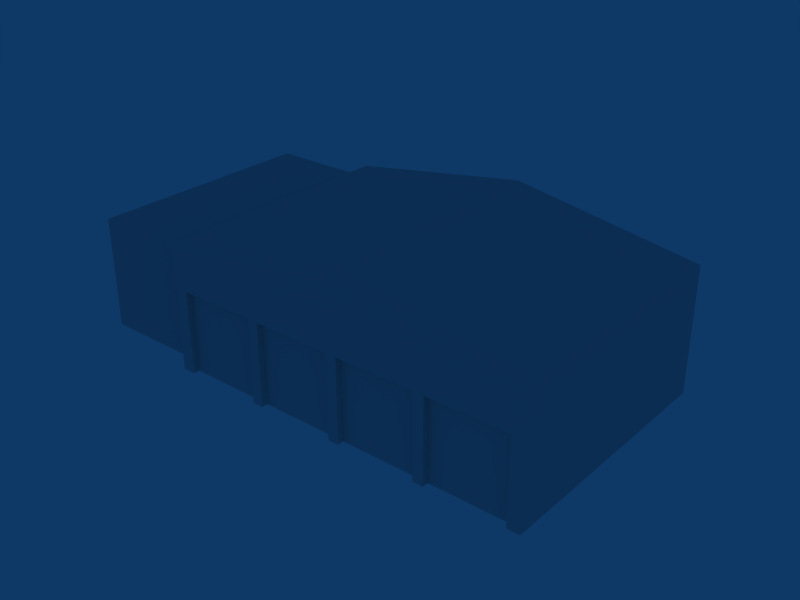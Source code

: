 # Source: ag_firehouse.blend  (saved by Blender 2.42.0; exported with 4.5.12 LTS)
import bpy
from mathutils import Matrix  # noqa: F401  (used for matrix-valued properties, if any)

bpy.ops.wm.read_factory_settings(use_empty=True)
scene = bpy.context.scene
scene.name = 'Scene'

# ---- collections
col_collection_1 = bpy.data.collections.new('Collection 1'); scene.collection.children.link(col_collection_1)
col_collection_4 = bpy.data.collections.new('Collection 4'); scene.collection.children.link(col_collection_4)
col_collection_4.hide_render = True
col_collection_4.hide_viewport = True

# ---- world
world_world = bpy.data.worlds.new('World'); scene.world = world_world
world_world.color = (0.05656, 0.2208, 0.4)
world_world.use_sun_shadow = False
world_world.sun_shadow_jitter_overblur = 0.0
world_world.cycles.sampling_method = 'MANUAL'
world_world.cycles.sample_map_resolution = 256

# ---- meshes
me_cube = bpy.data.meshes.new('Cube')
me_cube.from_pydata([(11.5, 6.0, 0.0), (11.5, -6.0, 0.0), (-6.0, -6.0, 0.0), (11.5, 6.0, 5.9), (11.5, -6.0, 5.9), (-6.0, -6.0, 5.9), (-6.0, 6.0, 5.9), (2.75, -6.0, 7.3), (2.75, 6.0, 7.3), (-6.0, 6.0, 0.0), (-6.0, -5.2, 0.0), (-11.4, -5.2, 0.0), (-11.4, 6.0, 0.0), (-6.0, 6.0, 5.3), (-6.0, -5.2, 5.3), (-11.4, -5.2, 5.3), (-11.4, 6.0, 5.3), (-5.4, -6.0, 0.0), (-5.4, -6.0, 3.9), (-1.7, -6.0, 3.9), (-1.7, -6.0, 0.0), (-1.7, -5.7, 3.9), (-5.4, -5.7, 3.9), (-5.4, -5.7, 0.0), (-1.7, -5.7, 0.0), (2.5, -5.7, 0.0), (-1.2, -5.7, 0.0), (-1.2, -5.7, 3.9), (2.5, -5.7, 3.9), (2.5, -6.0, 0.0), (2.5, -6.0, 3.9), (-1.2, -6.0, 3.9), (-1.2, -6.0, 0.0), (3.0, -6.0, 0.0), (3.0, -6.0, 3.9), (6.7, -6.0, 3.9), (6.7, -6.0, 0.0), (6.7, -5.7, 3.9), (3.0, -5.7, 3.9), (3.0, -5.7, 0.0), (6.7, -5.7, 0.0), (10.9, -5.7, 0.0), (7.2, -5.7, 0.0), (7.2, -5.7, 3.9), (10.9, -5.7, 3.9), (10.9, -6.0, 0.0), (10.9, -6.0, 3.9), (7.2, -6.0, 3.9), (7.2, -6.0, 0.0)], [], [(0, 3, 4, 1), (2, 5, 6, 9), (4, 3, 8, 7), (5, 7, 8, 6), (3, 6, 8), (0, 9, 6, 3), (13, 16, 15, 14), (10, 14, 15, 11), (11, 15, 16, 12), (12, 16, 13, 9), (19, 18, 22, 21), (21, 22, 23, 24), (17, 23, 22, 18), (19, 21, 24, 20), (30, 28, 25, 29), (32, 26, 27, 31), (28, 27, 26, 25), (30, 31, 27, 28), (35, 34, 38, 37), (37, 38, 39, 40), (33, 39, 38, 34), (35, 37, 40, 36), (46, 44, 41, 45), (48, 42, 43, 47), (44, 43, 42, 41), (46, 47, 43, 44), (2, 17, 18, 5), (19, 20, 32, 31), (29, 33, 34, 30), (35, 36, 48, 47), (1, 4, 46, 45), (5, 18, 7), (7, 18, 19), (7, 19, 31), (7, 31, 30), (7, 30, 34), (7, 34, 35), (7, 35, 47), (4, 7, 47, 46)])
_uv = me_cube.uv_layers.new(name='UVMap')
_uv.uv.foreach_set('vector', [0.9296, 0.4141, 0.9296, 0.414, 0.9297, 0.414, 0.9297, 0.4141, 0.9296, 0.4141, 0.9296, 0.414, 0.9297, 0.414, 0.9297, 0.4141, 0.8047, 0.05469, 0.8047, 0.05469, 0.8047, 0.05469, 0.8047, 0.05469, 0.8047, 0.05469, 0.8047, 0.05469, 0.8047, 0.05469, 0.8047, 0.05469, 0.9296, 0.4141, 0.9296, 0.414, 0.9297, 0.414, 0.9296, 0.4141, 0.9296, 0.414, 0.9297, 0.414, 0.9297, 0.4141, 0.8047, 0.05469, 0.8047, 0.05469, 0.8047, 0.05469, 0.8047, 0.05469, 0.9296, 0.4141, 0.9296, 0.414, 0.9297, 0.414, 0.9297, 0.4141, 0.9296, 0.4141, 0.9296, 0.414, 0.9297, 0.414, 0.9297, 0.4141, 0.9296, 0.4141, 0.9296, 0.414, 0.9297, 0.414, 0.9297, 0.4141, 0.9296, 0.4141, 0.9296, 0.414, 0.9297, 0.414, 0.9297, 0.4141, 0.4453, 0.02349, 0.4453, 0.02339, 0.4454, 0.02339, 0.4454, 0.02349, 0.9296, 0.4141, 0.9296, 0.414, 0.9297, 0.414, 0.9297, 0.4141, 0.9296, 0.4141, 0.9296, 0.414, 0.9297, 0.414, 0.9297, 0.4141, 0.9296, 0.4141, 0.9296, 0.414, 0.9297, 0.414, 0.9297, 0.4141, 0.9296, 0.4141, 0.9296, 0.414, 0.9297, 0.414, 0.9297, 0.4141, 0.4453, 0.02349, 0.4453, 0.02339, 0.4454, 0.02339, 0.4454, 0.02349, 0.9296, 0.4141, 0.9296, 0.414, 0.9297, 0.414, 0.9297, 0.4141, 0.9296, 0.4141, 0.9296, 0.414, 0.9297, 0.414, 0.9297, 0.4141, 0.4453, 0.02349, 0.4453, 0.02339, 0.4454, 0.02339, 0.4454, 0.02349, 0.9296, 0.4141, 0.9296, 0.414, 0.9297, 0.414, 0.9297, 0.4141, 0.9296, 0.4141, 0.9296, 0.414, 0.9297, 0.414, 0.9297, 0.4141, 0.9296, 0.4141, 0.9296, 0.414, 0.9297, 0.414, 0.9297, 0.4141, 0.9296, 0.4141, 0.9296, 0.414, 0.9297, 0.414, 0.9297, 0.4141, 0.4453, 0.02349, 0.4453, 0.02339, 0.4454, 0.02339, 0.4454, 0.02349, 0.9296, 0.4141, 0.9296, 0.414, 0.9297, 0.414, 0.9297, 0.4141, 0.9296, 0.4141, 0.9296, 0.414, 0.9297, 0.414, 0.9297, 0.4141, 0.9296, 0.4141, 0.9296, 0.414, 0.9297, 0.414, 0.9297, 0.4141, 0.9296, 0.4141, 0.9296, 0.414, 0.9297, 0.414, 0.9297, 0.4141, 0.9296, 0.4141, 0.9296, 0.414, 0.9297, 0.414, 0.9297, 0.4141, 0.9296, 0.4141, 0.9296, 0.414, 0.9297, 0.414, 0.9297, 0.4141, 0.9296, 0.4141, 0.9296, 0.414, 0.9297, 0.414, 0.9296, 0.4141, 0.9296, 0.414, 0.9297, 0.414, 0.9296, 0.4141, 0.9296, 0.414, 0.9297, 0.414, 0.9296, 0.4141, 0.9296, 0.414, 0.9297, 0.414, 0.9296, 0.4141, 0.9296, 0.414, 0.9297, 0.414, 0.9296, 0.4141, 0.9296, 0.414, 0.9297, 0.414, 0.9296, 0.4141, 0.9296, 0.414, 0.9297, 0.414, 0.9296, 0.4141, 0.9296, 0.414, 0.9297, 0.414, 0.9297, 0.4141])
_ca = me_cube.color_attributes.new('Col', 'BYTE_COLOR', 'CORNER')
_ca.data.foreach_set('color', [1.0, 1.0, 1.0, 1.0, 1.0, 1.0, 1.0, 1.0, 1.0, 1.0, 1.0, 1.0, 1.0, 1.0, 1.0, 1.0, 1.0, 1.0, 1.0, 1.0, 1.0, 1.0, 1.0, 1.0, 1.0, 1.0, 1.0, 1.0, 1.0, 1.0, 1.0, 1.0, 1.0, 1.0, 1.0, 1.0, 1.0, 1.0, 1.0, 1.0, 1.0, 1.0, 1.0, 1.0, 1.0, 1.0, 1.0, 1.0, 1.0, 1.0, 1.0, 1.0, 1.0, 1.0, 1.0, 1.0, 1.0, 1.0, 1.0, 1.0, 1.0, 1.0, 1.0, 1.0, 1.0, 1.0, 1.0, 1.0, 1.0, 1.0, 1.0, 1.0, 1.0, 1.0, 1.0, 1.0, 1.0, 1.0, 1.0, 1.0, 1.0, 1.0, 1.0, 1.0, 1.0, 1.0, 1.0, 1.0, 1.0, 1.0, 1.0, 1.0, 1.0, 1.0, 1.0, 1.0, 1.0, 1.0, 1.0, 1.0, 1.0, 1.0, 1.0, 1.0, 1.0, 1.0, 1.0, 1.0, 1.0, 1.0, 1.0, 1.0, 1.0, 1.0, 1.0, 1.0, 1.0, 1.0, 1.0, 1.0, 1.0, 1.0, 1.0, 1.0, 1.0, 1.0, 1.0, 1.0, 1.0, 1.0, 1.0, 1.0, 1.0, 1.0, 1.0, 1.0, 1.0, 1.0, 1.0, 1.0, 1.0, 1.0, 1.0, 1.0, 1.0, 1.0, 1.0, 1.0, 1.0, 1.0, 1.0, 1.0, 1.0, 1.0, 1.0, 1.0, 1.0, 1.0, 1.0, 1.0, 1.0, 1.0, 1.0, 1.0, 1.0, 1.0, 1.0, 1.0, 1.0, 1.0, 1.0, 1.0, 1.0, 1.0, 1.0, 1.0, 1.0, 1.0, 1.0, 1.0, 1.0, 1.0, 1.0, 1.0, 1.0, 1.0, 1.0, 1.0, 1.0, 1.0, 1.0, 1.0, 1.0, 1.0, 1.0, 1.0, 1.0, 1.0, 1.0, 1.0, 1.0, 1.0, 1.0, 1.0, 1.0, 1.0, 1.0, 1.0, 1.0, 1.0, 1.0, 1.0, 1.0, 1.0, 1.0, 1.0, 1.0, 1.0, 1.0, 1.0, 1.0, 1.0, 1.0, 1.0, 1.0, 1.0, 1.0, 1.0, 1.0, 1.0, 1.0, 1.0, 1.0, 1.0, 1.0, 1.0, 1.0, 1.0, 1.0, 1.0, 1.0, 1.0, 1.0, 1.0, 1.0, 1.0, 1.0, 1.0, 1.0, 1.0, 1.0, 1.0, 1.0, 1.0, 1.0, 1.0, 1.0, 1.0, 1.0, 1.0, 1.0, 1.0, 1.0, 1.0, 1.0, 1.0, 1.0, 1.0, 1.0, 1.0, 1.0, 1.0, 1.0, 1.0, 1.0, 1.0, 1.0, 1.0, 1.0, 1.0, 1.0, 1.0, 1.0, 1.0, 1.0, 1.0, 1.0, 1.0, 1.0, 1.0, 1.0, 1.0, 1.0, 1.0, 1.0, 1.0, 1.0, 1.0, 1.0, 1.0, 1.0, 1.0, 1.0, 1.0, 1.0, 1.0, 1.0, 1.0, 1.0, 1.0, 1.0, 1.0, 1.0, 1.0, 1.0, 1.0, 1.0, 1.0, 1.0, 1.0, 1.0, 1.0, 1.0, 1.0, 1.0, 1.0, 1.0, 1.0, 1.0, 1.0, 1.0, 1.0, 1.0, 1.0, 1.0, 1.0, 1.0, 1.0, 1.0, 1.0, 1.0, 1.0, 1.0, 1.0, 1.0, 1.0, 1.0, 1.0, 1.0, 1.0, 1.0, 1.0, 1.0, 1.0, 1.0, 1.0, 1.0, 1.0, 1.0, 1.0, 1.0, 1.0, 1.0, 1.0, 1.0, 1.0, 1.0, 1.0, 1.0, 1.0, 1.0, 1.0, 1.0, 1.0, 1.0, 1.0, 1.0, 1.0, 1.0, 1.0, 1.0, 1.0, 1.0, 1.0, 1.0, 1.0, 1.0, 1.0, 1.0, 1.0, 1.0, 1.0, 1.0, 1.0, 1.0, 1.0, 1.0, 1.0, 1.0, 1.0, 1.0, 1.0, 1.0, 1.0, 1.0, 1.0, 1.0, 1.0, 1.0, 1.0, 1.0, 1.0, 1.0, 1.0, 1.0, 1.0, 1.0, 1.0, 1.0, 1.0, 1.0, 1.0, 1.0, 1.0, 1.0, 1.0, 1.0, 1.0, 1.0, 1.0, 1.0, 1.0, 1.0, 1.0, 1.0, 1.0, 1.0, 1.0, 1.0, 1.0, 1.0, 1.0, 1.0, 1.0, 1.0, 1.0, 1.0, 1.0, 1.0, 1.0, 1.0, 1.0, 1.0, 1.0, 1.0, 1.0, 1.0, 1.0, 1.0, 1.0, 1.0, 1.0, 1.0, 1.0, 1.0, 1.0, 1.0, 1.0, 1.0, 1.0, 1.0, 1.0, 1.0, 1.0, 1.0, 1.0, 1.0, 1.0, 1.0, 1.0, 1.0, 1.0, 1.0, 1.0, 1.0, 1.0, 1.0, 1.0, 1.0, 1.0, 1.0, 1.0, 1.0, 1.0, 1.0, 1.0, 1.0, 1.0, 1.0, 1.0, 1.0, 1.0, 1.0, 1.0, 1.0, 1.0, 1.0, 1.0, 1.0, 1.0, 1.0, 1.0, 1.0, 1.0, 1.0, 1.0, 1.0, 1.0, 1.0, 1.0, 1.0, 1.0, 1.0, 1.0, 1.0, 1.0, 1.0, 1.0, 1.0, 1.0, 1.0, 1.0, 1.0, 1.0, 1.0, 1.0, 1.0, 1.0, 1.0, 1.0, 1.0, 1.0, 1.0, 1.0, 1.0, 1.0, 1.0, 1.0, 1.0, 1.0, 1.0, 1.0, 1.0, 1.0, 1.0, 1.0, 1.0, 1.0, 1.0, 1.0, 1.0, 1.0, 1.0, 1.0, 1.0, 1.0, 1.0, 1.0, 1.0, 1.0, 1.0, 1.0, 1.0, 1.0, 1.0, 1.0, 1.0, 1.0, 1.0, 1.0, 1.0, 1.0, 1.0, 1.0, 1.0, 1.0, 1.0, 1.0, 1.0, 1.0, 1.0, 1.0])
me_cube.use_remesh_preserve_volume = False
me_cube.use_remesh_preserve_attributes = False
me_cube.use_mirror_vertex_groups = False
me_cube.update()
me_mesh = bpy.data.meshes.new('Mesh')
me_mesh.from_pydata([(10.46, 9.706, 2.752), (10.46, 9.706, -3.136), (-6.94, 9.706, -3.136), (-6.94, 9.706, 2.156), (-6.94, 9.706, 2.752), (-6.94, -1.578, 2.156), (-6.324, -2.03, -3.136), (-2.684, -2.03, -3.136), (2.024, -2.03, -3.136), (1.488, -2.39, -3.136), (6.196, -2.03, 0.744), (6.196, -2.03, -3.136), (-2.152, -2.03, 0.744), (1.488, -2.03, -3.136), (-6.324, -2.39, -3.136), (-6.324, -2.03, 0.744), (-2.684, -2.39, 0.744), (-2.684, -2.03, 0.744), (2.024, -2.39, -3.136), (2.024, -2.39, 0.744), (2.024, -2.03, 0.744), (5.664, -2.39, 0.744), (5.664, -2.39, -3.136), (5.664, -2.03, 0.744), (5.664, -2.03, -3.136), (9.836, -2.03, 0.744), (9.836, -2.39, -3.136), (9.836, -2.03, -3.136), (6.196, -2.39, -3.136), (6.196, -2.39, 0.744), (-2.152, -2.39, 0.744), (-2.152, -2.03, -3.136), (1.488, -2.03, 0.744), (1.76, 9.706, 4.168), (1.76, -2.39, 4.168), (-6.94, -2.39, -3.136), (-6.324, -2.39, 0.744), (10.46, -2.39, 2.752), (-6.94, -2.39, 2.752), (1.488, -2.39, 0.744), (-2.152, -2.39, -3.136), (-2.684, -2.39, -3.136), (10.46, -2.39, -3.136), (9.836, -2.39, 0.744), (-12.34, -1.578, 2.156), (-12.34, 9.706, -3.136), (-12.34, 9.706, 2.156), (-6.94, -1.578, -3.136), (-12.34, -1.578, -3.136)], [], [(33, 38, 34), (38, 33, 4), (42, 0, 37), (0, 42, 1), (3, 2, 45), (3, 38, 4), (5, 38, 3), (47, 38, 5), (35, 38, 47), (7, 15, 6), (15, 7, 17), (24, 20, 8), (20, 24, 23), (19, 9, 18), (9, 19, 39), (27, 10, 11), (10, 27, 25), (13, 12, 31), (12, 13, 32), (6, 36, 14), (36, 6, 15), (17, 41, 16), (41, 17, 7), (8, 19, 18), (19, 8, 20), (23, 22, 21), (22, 23, 24), (25, 26, 43), (26, 25, 27), (11, 29, 28), (29, 11, 10), (31, 30, 40), (30, 31, 12), (32, 9, 39), (9, 32, 13), (34, 0, 33), (0, 34, 37), (36, 35, 14), (35, 36, 38), (22, 29, 21), (29, 22, 28), (37, 19, 21), (16, 38, 36), (30, 38, 16), (39, 38, 30), (39, 34, 38), (39, 37, 34), (39, 19, 37), (30, 41, 40), (41, 30, 16), (37, 29, 43), (29, 37, 21), (42, 43, 26), (43, 42, 37), (45, 44, 46), (44, 45, 48), (3, 45, 46), (5, 46, 44), (46, 5, 3), (47, 44, 48), (44, 47, 5), (0, 4, 33), (2, 0, 1), (3, 0, 2), (0, 3, 4)])
_uv = me_mesh.uv_layers.new(name='UVMap')
_uv.uv.foreach_set('vector', [0.9953, 0.3391, 0.8746, 0.5414, 0.9953, 0.5414, 0.8746, 0.5414, 0.9953, 0.3391, 0.8746, 0.3391, 0.0287, 0.7248, 0.1571, 0.7873, 0.0287, 0.7873, 0.1571, 0.7873, 0.0287, 0.7248, 0.1571, 0.7248, 0.128, 0.781, 0.1282, 0.7248, 0.1861, 0.7248, 0.0015, 0.7808, 0.13, 0.7871, 0.0015, 0.7871, 0.1213, 0.7808, 0.13, 0.7871, 0.0015, 0.7808, 0.1213, 0.7246, 0.13, 0.7871, 0.1213, 0.7808, 0.13, 0.7246, 0.13, 0.7871, 0.1213, 0.7246, 0.7282, 0.7775, 0.6809, 0.8258, 0.6809, 0.7775, 0.6809, 0.8258, 0.7282, 0.7775, 0.7282, 0.8258, 0.2339, 0.7602, 0.1863, 0.8028, 0.1863, 0.7602, 0.1863, 0.8028, 0.2339, 0.7602, 0.2339, 0.8028, 0.0967, 0.766, 0.091, 0.7247, 0.0967, 0.7247, 0.091, 0.7247, 0.0967, 0.766, 0.091, 0.766, 0.7282, 0.7775, 0.6809, 0.8258, 0.6809, 0.7775, 0.6809, 0.8258, 0.7282, 0.7775, 0.7282, 0.8258, 0.7282, 0.7775, 0.6809, 0.8258, 0.6809, 0.7775, 0.6809, 0.8258, 0.7282, 0.7775, 0.7282, 0.8258, 0.0989, 0.7247, 0.0951, 0.7809, 0.0951, 0.7247, 0.0951, 0.7809, 0.0989, 0.7247, 0.0989, 0.7809, 0.0887, 0.7809, 0.0926, 0.7247, 0.0926, 0.7809, 0.0926, 0.7247, 0.0887, 0.7809, 0.0887, 0.7247, 0.0989, 0.7247, 0.0951, 0.7809, 0.0951, 0.7247, 0.0951, 0.7809, 0.0989, 0.7247, 0.0989, 0.7809, 0.0887, 0.7809, 0.0926, 0.7247, 0.0926, 0.7809, 0.0926, 0.7247, 0.0887, 0.7809, 0.0887, 0.7247, 0.0887, 0.7809, 0.0926, 0.7247, 0.0926, 0.7809, 0.0926, 0.7247, 0.0887, 0.7809, 0.0887, 0.7247, 0.0989, 0.7247, 0.0951, 0.7809, 0.0951, 0.7247, 0.0951, 0.7809, 0.0989, 0.7247, 0.0989, 0.7809, 0.0989, 0.7247, 0.0951, 0.7809, 0.0951, 0.7247, 0.0951, 0.7809, 0.0989, 0.7247, 0.0989, 0.7809, 0.0887, 0.7809, 0.0926, 0.7247, 0.0926, 0.7809, 0.0926, 0.7247, 0.0887, 0.7809, 0.0887, 0.7247, 0.994, 0.5413, 0.8749, 0.3394, 0.994, 0.3394, 0.8749, 0.3394, 0.994, 0.5413, 0.8749, 0.5414, 0.0081, 0.766, 0.0016, 0.7247, 0.0081, 0.7247, 0.0016, 0.7247, 0.0081, 0.766, 0.0016, 0.7873, 0.1353, 0.7247, 0.1409, 0.766, 0.1353, 0.766, 0.1409, 0.766, 0.1353, 0.7247, 0.1409, 0.7247, 0.1861, 0.7873, 0.0967, 0.766, 0.1353, 0.766, 0.0467, 0.766, 0.0016, 0.7873, 0.0081, 0.766, 0.0524, 0.766, 0.0016, 0.7873, 0.0467, 0.766, 0.091, 0.766, 0.0016, 0.7873, 0.0524, 0.766, 0.091, 0.766, 0.0939, 0.8024, 0.0016, 0.7873, 0.091, 0.766, 0.1861, 0.7873, 0.0939, 0.8024, 0.091, 0.766, 0.0967, 0.766, 0.1861, 0.7873, 0.0524, 0.766, 0.0467, 0.7247, 0.0524, 0.7247, 0.0467, 0.7247, 0.0524, 0.766, 0.0467, 0.766, 0.1861, 0.7873, 0.1409, 0.766, 0.1796, 0.766, 0.1409, 0.766, 0.1861, 0.7873, 0.1353, 0.766, 0.1861, 0.7247, 0.1796, 0.766, 0.1796, 0.7247, 0.1796, 0.766, 0.1861, 0.7247, 0.1861, 0.7873, 0.0013, 0.7249, 0.1248, 0.7811, 0.0013, 0.7811, 0.1248, 0.7811, 0.0013, 0.7249, 0.1248, 0.7249, 0.128, 0.781, 0.1861, 0.7248, 0.1861, 0.781, 0.8968, 0.5132, 0.9761, 0.363, 0.9761, 0.5132, 0.9761, 0.363, 0.8968, 0.5132, 0.8968, 0.363, 0.1821, 0.7249, 0.1248, 0.7811, 0.1248, 0.7249, 0.1248, 0.7811, 0.1821, 0.7249, 0.1821, 0.7811, 0.0013, 0.7873, 0.146, 0.7873, 0.0736, 0.8024, 0.146, 0.7247, 0.0013, 0.7873, 0.0013, 0.7247, 0.146, 0.781, 0.0013, 0.7873, 0.146, 0.7247, 0.0013, 0.7873, 0.146, 0.781, 0.146, 0.7873])
_ca = me_mesh.color_attributes.new('Col', 'BYTE_COLOR', 'CORNER')
_ca.data.foreach_set('color', [1.0, 1.0, 1.0, 1.0, 1.0, 1.0, 1.0, 1.0, 1.0, 1.0, 1.0, 1.0, 1.0, 1.0, 1.0, 1.0, 1.0, 1.0, 1.0, 1.0, 1.0, 1.0, 1.0, 1.0, 1.0, 1.0, 1.0, 1.0, 1.0, 1.0, 1.0, 1.0, 1.0, 1.0, 1.0, 1.0, 1.0, 1.0, 1.0, 1.0, 1.0, 1.0, 1.0, 1.0, 1.0, 1.0, 1.0, 1.0, 1.0, 1.0, 1.0, 1.0, 1.0, 1.0, 1.0, 1.0, 1.0, 1.0, 1.0, 1.0, 1.0, 1.0, 1.0, 1.0, 1.0, 1.0, 1.0, 1.0, 1.0, 1.0, 1.0, 1.0, 1.0, 1.0, 1.0, 1.0, 1.0, 1.0, 1.0, 1.0, 1.0, 1.0, 1.0, 1.0, 1.0, 1.0, 1.0, 1.0, 1.0, 1.0, 1.0, 1.0, 1.0, 1.0, 1.0, 1.0, 1.0, 1.0, 1.0, 1.0, 1.0, 1.0, 1.0, 1.0, 1.0, 1.0, 1.0, 1.0, 1.0, 1.0, 1.0, 1.0, 1.0, 1.0, 1.0, 1.0, 1.0, 1.0, 1.0, 1.0, 1.0, 1.0, 1.0, 1.0, 1.0, 1.0, 1.0, 1.0, 1.0, 1.0, 1.0, 1.0, 1.0, 1.0, 1.0, 1.0, 1.0, 1.0, 1.0, 1.0, 1.0, 1.0, 1.0, 1.0, 1.0, 1.0, 1.0, 1.0, 1.0, 1.0, 1.0, 1.0, 1.0, 1.0, 1.0, 1.0, 1.0, 1.0, 1.0, 1.0, 1.0, 1.0, 1.0, 1.0, 1.0, 1.0, 1.0, 1.0, 1.0, 1.0, 1.0, 1.0, 1.0, 1.0, 1.0, 1.0, 1.0, 1.0, 1.0, 1.0, 1.0, 1.0, 1.0, 1.0, 1.0, 1.0, 1.0, 1.0, 1.0, 1.0, 1.0, 1.0, 1.0, 1.0, 1.0, 1.0, 1.0, 1.0, 1.0, 1.0, 1.0, 1.0, 1.0, 1.0, 1.0, 1.0, 1.0, 1.0, 1.0, 1.0, 1.0, 1.0, 1.0, 1.0, 1.0, 1.0, 1.0, 1.0, 1.0, 1.0, 1.0, 1.0, 1.0, 1.0, 1.0, 1.0, 1.0, 1.0, 1.0, 1.0, 1.0, 1.0, 1.0, 1.0, 1.0, 1.0, 1.0, 1.0, 1.0, 1.0, 1.0, 1.0, 1.0, 1.0, 1.0, 1.0, 1.0, 1.0, 1.0, 1.0, 1.0, 1.0, 1.0, 1.0, 1.0, 1.0, 1.0, 1.0, 1.0, 1.0, 1.0, 1.0, 1.0, 1.0, 1.0, 1.0, 1.0, 1.0, 1.0, 1.0, 1.0, 1.0, 1.0, 1.0, 1.0, 1.0, 1.0, 1.0, 1.0, 1.0, 1.0, 1.0, 1.0, 1.0, 1.0, 1.0, 1.0, 1.0, 1.0, 1.0, 1.0, 1.0, 1.0, 1.0, 1.0, 1.0, 1.0, 1.0, 1.0, 1.0, 1.0, 1.0, 1.0, 1.0, 1.0, 1.0, 1.0, 1.0, 1.0, 1.0, 1.0, 1.0, 1.0, 1.0, 1.0, 1.0, 1.0, 1.0, 1.0, 1.0, 1.0, 1.0, 1.0, 1.0, 1.0, 1.0, 1.0, 1.0, 1.0, 1.0, 1.0, 1.0, 1.0, 1.0, 1.0, 1.0, 1.0, 1.0, 1.0, 1.0, 1.0, 1.0, 1.0, 1.0, 1.0, 1.0, 1.0, 1.0, 1.0, 1.0, 1.0, 1.0, 1.0, 1.0, 1.0, 1.0, 1.0, 1.0, 1.0, 1.0, 1.0, 1.0, 1.0, 1.0, 1.0, 1.0, 1.0, 1.0, 1.0, 1.0, 1.0, 1.0, 1.0, 1.0, 1.0, 1.0, 1.0, 1.0, 1.0, 1.0, 1.0, 1.0, 1.0, 1.0, 1.0, 1.0, 1.0, 1.0, 1.0, 1.0, 1.0, 1.0, 1.0, 1.0, 1.0, 1.0, 1.0, 1.0, 1.0, 1.0, 1.0, 1.0, 1.0, 1.0, 1.0, 1.0, 1.0, 1.0, 1.0, 1.0, 1.0, 1.0, 1.0, 1.0, 1.0, 1.0, 1.0, 1.0, 1.0, 1.0, 1.0, 1.0, 1.0, 1.0, 1.0, 1.0, 1.0, 1.0, 1.0, 1.0, 1.0, 1.0, 1.0, 1.0, 1.0, 1.0, 1.0, 1.0, 1.0, 1.0, 1.0, 1.0, 1.0, 1.0, 1.0, 1.0, 1.0, 1.0, 1.0, 1.0, 1.0, 1.0, 1.0, 1.0, 1.0, 1.0, 1.0, 1.0, 1.0, 1.0, 1.0, 1.0, 1.0, 1.0, 1.0, 1.0, 1.0, 1.0, 1.0, 1.0, 1.0, 1.0, 1.0, 1.0, 1.0, 1.0, 1.0, 1.0, 1.0, 1.0, 1.0, 1.0, 1.0, 1.0, 1.0, 1.0, 1.0, 1.0, 1.0, 1.0, 1.0, 1.0, 1.0, 1.0, 1.0, 1.0, 1.0, 1.0, 1.0, 1.0, 1.0, 1.0, 1.0, 1.0, 1.0, 1.0, 1.0, 1.0, 1.0, 1.0, 1.0, 1.0, 1.0, 1.0, 1.0, 1.0, 1.0, 1.0, 1.0, 1.0, 1.0, 1.0, 1.0, 1.0, 1.0, 1.0, 1.0, 1.0, 1.0, 1.0, 1.0, 1.0, 1.0, 1.0, 1.0, 1.0, 1.0, 1.0, 1.0, 1.0, 1.0, 1.0, 1.0, 1.0, 1.0, 1.0, 1.0, 1.0, 1.0, 1.0, 1.0, 1.0, 1.0, 1.0, 1.0, 1.0, 1.0, 1.0, 1.0, 1.0, 1.0, 1.0, 1.0, 1.0, 1.0, 1.0, 1.0, 1.0, 1.0, 1.0, 1.0, 1.0, 1.0, 1.0, 1.0, 1.0, 1.0, 1.0, 1.0, 1.0, 1.0, 1.0, 1.0, 1.0, 1.0, 1.0, 1.0, 1.0, 1.0, 1.0, 1.0, 1.0, 1.0, 1.0, 1.0, 1.0, 1.0, 1.0, 1.0, 1.0, 1.0, 1.0, 1.0, 1.0, 1.0, 1.0, 1.0, 1.0, 1.0, 1.0, 1.0, 1.0, 1.0, 1.0, 1.0, 1.0, 1.0, 1.0, 1.0, 1.0, 1.0, 1.0, 1.0, 1.0, 1.0, 1.0, 1.0, 1.0, 1.0, 1.0, 1.0, 1.0, 1.0, 1.0, 1.0, 1.0, 1.0, 1.0, 1.0, 1.0, 1.0, 1.0, 1.0, 1.0, 1.0, 1.0, 1.0, 1.0, 1.0, 1.0, 1.0, 1.0, 1.0, 1.0, 1.0, 1.0, 1.0, 1.0, 1.0, 1.0, 1.0, 1.0, 1.0, 1.0, 1.0, 1.0, 1.0, 1.0, 1.0, 1.0, 1.0, 1.0, 1.0, 1.0, 1.0, 1.0, 1.0, 1.0, 1.0, 1.0, 1.0, 1.0, 1.0, 1.0, 1.0, 1.0, 1.0, 1.0, 1.0, 1.0, 1.0, 1.0, 1.0, 1.0, 1.0, 1.0, 1.0, 1.0, 1.0, 1.0, 1.0, 1.0, 1.0, 1.0, 1.0, 1.0, 1.0, 1.0, 1.0, 1.0, 1.0, 1.0, 1.0, 1.0, 1.0, 1.0, 1.0, 1.0, 1.0, 1.0, 1.0, 1.0, 1.0, 1.0, 1.0, 1.0, 1.0, 1.0, 1.0, 1.0, 1.0, 1.0, 1.0, 1.0, 1.0, 1.0, 1.0, 1.0, 1.0, 1.0, 1.0, 1.0, 1.0, 1.0, 1.0, 1.0, 1.0, 1.0, 1.0, 1.0, 1.0, 1.0, 1.0, 1.0, 1.0, 1.0, 1.0, 1.0, 1.0, 1.0, 1.0, 1.0, 1.0, 1.0, 1.0, 1.0, 1.0, 1.0, 1.0, 1.0, 1.0, 1.0, 1.0, 1.0, 1.0, 1.0, 1.0, 1.0, 1.0, 1.0])
me_mesh.use_remesh_preserve_volume = False
me_mesh.use_remesh_preserve_attributes = False
me_mesh.use_mirror_vertex_groups = False
me_mesh.update()

# ---- objects
ob_cube = bpy.data.objects.new('Cube', me_cube)
ob_mesh = bpy.data.objects.new('Mesh', me_mesh)

# ---- transforms, parenting, visibility, modifiers, constraints
ob_cube.location = (0.0, 0.0, 0.0)
ob_cube.lock_rotations_4d = False
ob_cube.empty_display_type = 'ARROWS'
ob_cube.color = (0.0, 0.0, 0.0, 1.0)
ob_cube.lineart.crease_threshold = 0.0
ob_mesh.location = (0.94, -3.63, 3.12)
ob_mesh.lock_rotations_4d = False
ob_mesh.empty_display_type = 'ARROWS'
ob_mesh.color = (0.0, 0.0, 0.0, 1.0)
ob_mesh.lineart.crease_threshold = 0.0

# ---- collection membership
col_collection_1.objects.link(ob_cube)
col_collection_4.objects.link(ob_mesh)

# ---- scene / render settings (as saved in the file)
scene.frame_start = 1; scene.frame_end = 250; scene.frame_set(1)
scene.render.engine = 'BLENDER_EEVEE_NEXT'
scene.render.image_settings.file_format = 'JPEG'
scene.render.image_settings.color_mode = 'RGB'
scene.render.image_settings.compression = 90
scene.render.resolution_x = 800
scene.render.resolution_y = 600
scene.render.pixel_aspect_x = 100.0
scene.render.pixel_aspect_y = 100.0
scene.render.fps = 25
scene.render.dither_intensity = 0.0
scene.render.use_compositing = False
scene.render.use_sequencer = False
scene.render.bake_bias = 0.0
scene.render.use_stamp_time = False
scene.render.use_stamp_date = False
scene.render.use_stamp_frame = False
scene.render.use_stamp_camera = False
scene.render.use_stamp_scene = False
scene.render.use_stamp_filename = False
scene.render.use_stamp_render_time = False
scene.render.stamp_font_size = 0
scene.cycles.use_denoising = False
scene.cycles.samples = 10
scene.cycles.sampling_pattern = 'TABULATED_SOBOL'
scene.cycles.light_sampling_threshold = 0.0
scene.cycles.use_adaptive_sampling = False
scene.cycles.use_light_tree = False
scene.cycles.blur_glossy = 0.0
scene.cycles.volume_bounces = 1
scene.cycles.pixel_filter_type = 'GAUSSIAN'
scene.cycles.sample_clamp_indirect = 0.0
scene.view_settings.view_transform = 'Raw'
bpy.context.view_layer.update()

# ---- added for rendering (the .blend has no active camera): camera
cam_auto = bpy.data.cameras.new('AutoCamera')
cam_auto.lens = 50.0
cam_auto.sensor_width = 36.0
cam_auto.clip_end = 1000.0
ob_auto_camera = bpy.data.objects.new('AutoCamera', cam_auto)
scene.collection.objects.link(ob_auto_camera)
ob_auto_camera.location = (27.7025, -31.8916, 24.5784)
ob_auto_camera.rotation_euler = (1.09748, -7.21219e-08, 0.694738)
scene.camera = ob_auto_camera
bpy.context.view_layer.update()
